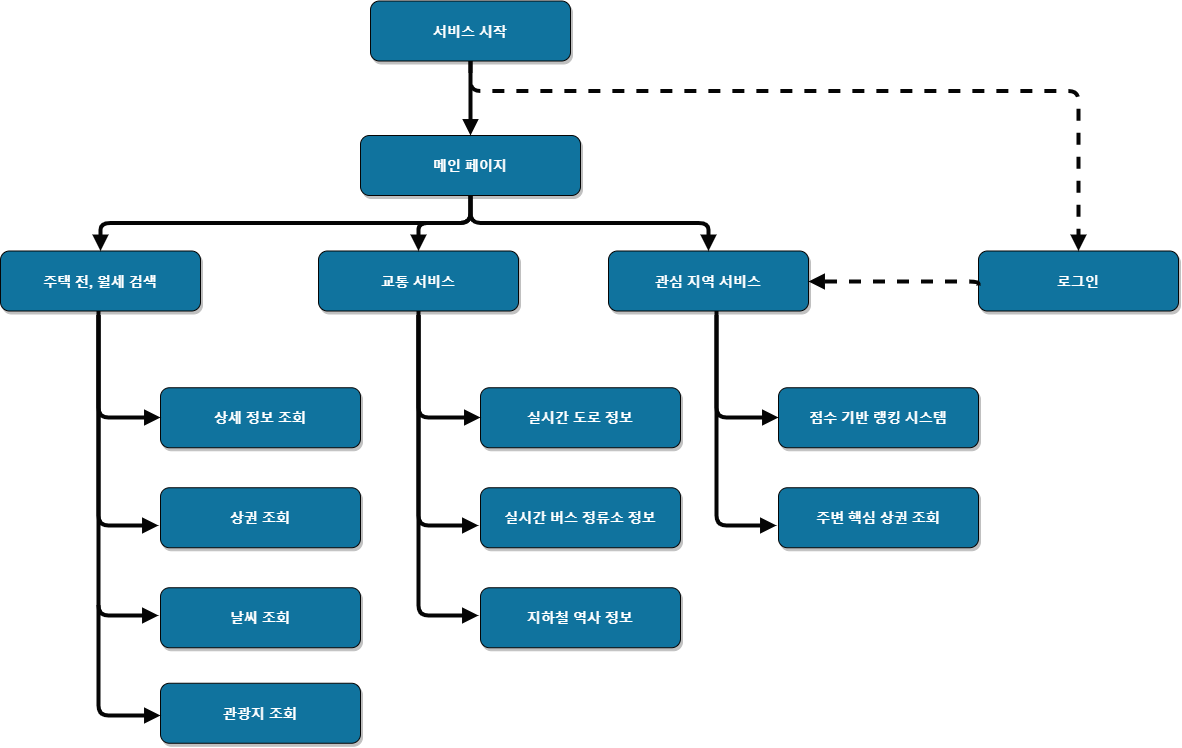

The diagram above was exported from draw.io. Its source (the exported page's mxGraphModel, read from the mxfile embedded in the PNG):
<mxGraphModel dx="2374" dy="1134" grid="1" gridSize="10" guides="1" tooltips="1" connect="1" arrows="1" fold="1" page="1" pageScale="1.5" pageWidth="1169" pageHeight="827" background="none" math="0" shadow="0">
  <root>
    <mxCell id="0" />
    <mxCell id="1" parent="0" />
    <mxCell id="2" value="서비스 시작" style="rounded=1;fillColor=#10739E;strokeColor=#050505;shadow=1;gradientColor=none;fontStyle=1;fontColor=#FFFFFF;fontSize=14;" parent="1" vertex="1">
      <mxGeometry x="672" y="205.5" width="200" height="60" as="geometry" />
    </mxCell>
    <mxCell id="3" value="메인 페이지" style="rounded=1;fillColor=#10739E;strokeColor=#050505;shadow=1;gradientColor=none;fontStyle=1;fontColor=#FFFFFF;fontSize=14;" parent="1" vertex="1">
      <mxGeometry x="662" y="340" width="220" height="60" as="geometry" />
    </mxCell>
    <mxCell id="4" value="주택 전, 월세 검색" style="rounded=1;fillColor=#10739E;strokeColor=#050505;shadow=1;gradientColor=none;fontStyle=1;fontColor=#FFFFFF;fontSize=14;" parent="1" vertex="1">
      <mxGeometry x="302" y="455.5" width="200" height="60" as="geometry" />
    </mxCell>
    <mxCell id="5" value="교통 서비스" style="rounded=1;fillColor=#10739E;strokeColor=#050505;shadow=1;gradientColor=none;fontStyle=1;fontColor=#FFFFFF;fontSize=14;" parent="1" vertex="1">
      <mxGeometry x="620" y="455.5" width="200" height="60" as="geometry" />
    </mxCell>
    <mxCell id="6" value="관심 지역 서비스" style="rounded=1;fillColor=#10739E;strokeColor=#050505;shadow=1;gradientColor=none;fontStyle=1;fontColor=#FFFFFF;fontSize=14;" parent="1" vertex="1">
      <mxGeometry x="910" y="455.5" width="200" height="60" as="geometry" />
    </mxCell>
    <mxCell id="7" value="로그인" style="rounded=1;fillColor=#10739E;strokeColor=#050505;shadow=1;gradientColor=none;fontStyle=1;fontColor=#FFFFFF;fontSize=14;" parent="1" vertex="1">
      <mxGeometry x="1280" y="455.5" width="200" height="60" as="geometry" />
    </mxCell>
    <mxCell id="8" value="상세 정보 조회" style="rounded=1;fillColor=#10739E;strokeColor=#050505;shadow=1;gradientColor=none;fontStyle=1;fontColor=#FFFFFF;fontSize=14;" parent="1" vertex="1">
      <mxGeometry x="462" y="592.25" width="200" height="60" as="geometry" />
    </mxCell>
    <mxCell id="9" value="상권 조회" style="rounded=1;fillColor=#10739E;strokeColor=#050505;shadow=1;gradientColor=none;fontStyle=1;fontColor=#FFFFFF;fontSize=14;" parent="1" vertex="1">
      <mxGeometry x="462" y="692.25" width="200" height="60" as="geometry" />
    </mxCell>
    <mxCell id="10" value="날씨 조회" style="rounded=1;fillColor=#10739E;strokeColor=#050505;shadow=1;gradientColor=none;fontStyle=1;fontColor=#FFFFFF;fontSize=14;" parent="1" vertex="1">
      <mxGeometry x="462" y="792.25" width="200" height="60" as="geometry" />
    </mxCell>
    <mxCell id="11" value="관광지 조회" style="rounded=1;fillColor=#10739E;strokeColor=#050505;shadow=1;gradientColor=none;fontStyle=1;fontColor=#FFFFFF;fontSize=14;" parent="1" vertex="1">
      <mxGeometry x="462" y="887.75" width="200" height="60" as="geometry" />
    </mxCell>
    <mxCell id="29" value="" style="edgeStyle=elbowEdgeStyle;elbow=vertical;strokeWidth=4;endArrow=block;endFill=1;fontStyle=1;strokeColor=#050505;" parent="1" source="2" target="3" edge="1">
      <mxGeometry x="22" y="165.5" width="100" height="100" as="geometry">
        <mxPoint x="22" y="265.5" as="sourcePoint" />
        <mxPoint x="122" y="165.5" as="targetPoint" />
      </mxGeometry>
    </mxCell>
    <mxCell id="30" value="" style="edgeStyle=elbowEdgeStyle;elbow=vertical;strokeWidth=4;endArrow=block;endFill=1;fontStyle=1;strokeColor=#050505;" parent="1" source="3" target="5" edge="1">
      <mxGeometry x="22" y="165.5" width="100" height="100" as="geometry">
        <mxPoint x="22" y="265.5" as="sourcePoint" />
        <mxPoint x="122" y="165.5" as="targetPoint" />
      </mxGeometry>
    </mxCell>
    <mxCell id="31" value="" style="edgeStyle=elbowEdgeStyle;elbow=vertical;strokeWidth=4;endArrow=block;endFill=1;fontStyle=1;strokeColor=#050505;" parent="1" source="3" target="4" edge="1">
      <mxGeometry x="22" y="165.5" width="100" height="100" as="geometry">
        <mxPoint x="22" y="265.5" as="sourcePoint" />
        <mxPoint x="122" y="165.5" as="targetPoint" />
      </mxGeometry>
    </mxCell>
    <mxCell id="32" value="" style="edgeStyle=elbowEdgeStyle;elbow=vertical;strokeWidth=4;endArrow=block;endFill=1;fontStyle=1;strokeColor=#050505;" parent="1" source="3" target="6" edge="1">
      <mxGeometry x="22" y="165.5" width="100" height="100" as="geometry">
        <mxPoint x="22" y="265.5" as="sourcePoint" />
        <mxPoint x="122" y="165.5" as="targetPoint" />
      </mxGeometry>
    </mxCell>
    <mxCell id="33" value="" style="edgeStyle=elbowEdgeStyle;elbow=vertical;strokeWidth=4;endArrow=block;endFill=1;fontStyle=1;dashed=1;strokeColor=#050505;" parent="1" source="2" target="7" edge="1">
      <mxGeometry x="22" y="165.5" width="100" height="100" as="geometry">
        <mxPoint x="22" y="265.5" as="sourcePoint" />
        <mxPoint x="122" y="165.5" as="targetPoint" />
        <Array as="points">
          <mxPoint x="1062" y="295.5" />
        </Array>
      </mxGeometry>
    </mxCell>
    <mxCell id="ozYwJDTPPcEEUEM6lrmH-57" value="" style="edgeStyle=elbowEdgeStyle;elbow=vertical;strokeWidth=4;endArrow=block;endFill=1;fontStyle=1;strokeColor=#050505;entryX=0;entryY=0.5;entryDx=0;entryDy=0;" edge="1" parent="1" target="8">
      <mxGeometry x="-350" y="275.5" width="100" height="100" as="geometry">
        <mxPoint x="400" y="515.5" as="sourcePoint" />
        <mxPoint x="400" y="620" as="targetPoint" />
        <Array as="points">
          <mxPoint x="390" y="622" />
        </Array>
      </mxGeometry>
    </mxCell>
    <mxCell id="ozYwJDTPPcEEUEM6lrmH-58" value="" style="edgeStyle=elbowEdgeStyle;elbow=vertical;strokeWidth=4;endArrow=block;endFill=1;fontStyle=1;dashed=1;strokeColor=#050505;entryX=1;entryY=0.5;entryDx=0;entryDy=0;exitX=0;exitY=0.575;exitDx=0;exitDy=0;exitPerimeter=0;" edge="1" parent="1" source="7" target="6">
      <mxGeometry x="370" y="385.5" width="100" height="100" as="geometry">
        <mxPoint x="1270" y="480" as="sourcePoint" />
        <mxPoint x="1720" y="675.5" as="targetPoint" />
        <Array as="points">
          <mxPoint x="1100" y="486" />
        </Array>
      </mxGeometry>
    </mxCell>
    <mxCell id="ozYwJDTPPcEEUEM6lrmH-59" value="" style="edgeStyle=elbowEdgeStyle;elbow=vertical;strokeWidth=4;endArrow=block;endFill=1;fontStyle=1;strokeColor=#050505;" edge="1" parent="1">
      <mxGeometry x="-340" y="285.5" width="100" height="100" as="geometry">
        <mxPoint x="400" y="520" as="sourcePoint" />
        <mxPoint x="460" y="730" as="targetPoint" />
        <Array as="points">
          <mxPoint x="400" y="730" />
        </Array>
      </mxGeometry>
    </mxCell>
    <mxCell id="ozYwJDTPPcEEUEM6lrmH-60" value="" style="edgeStyle=elbowEdgeStyle;elbow=vertical;strokeWidth=4;endArrow=block;endFill=1;fontStyle=1;strokeColor=#050505;" edge="1" parent="1">
      <mxGeometry x="-410" y="417.75" width="100" height="100" as="geometry">
        <mxPoint x="400" y="520" as="sourcePoint" />
        <mxPoint x="460" y="820" as="targetPoint" />
        <Array as="points">
          <mxPoint x="430" y="820" />
        </Array>
      </mxGeometry>
    </mxCell>
    <mxCell id="ozYwJDTPPcEEUEM6lrmH-61" value="" style="edgeStyle=elbowEdgeStyle;elbow=vertical;strokeWidth=4;endArrow=block;endFill=1;fontStyle=1;strokeColor=#050505;" edge="1" parent="1">
      <mxGeometry x="-408" y="517.75" width="100" height="100" as="geometry">
        <mxPoint x="400" y="810" as="sourcePoint" />
        <mxPoint x="462" y="920.0000000000002" as="targetPoint" />
        <Array as="points">
          <mxPoint x="432" y="920" />
        </Array>
      </mxGeometry>
    </mxCell>
    <mxCell id="ozYwJDTPPcEEUEM6lrmH-62" value="실시간 도로 정보" style="rounded=1;fillColor=#10739E;strokeColor=#050505;shadow=1;gradientColor=none;fontStyle=1;fontColor=#FFFFFF;fontSize=14;" vertex="1" parent="1">
      <mxGeometry x="782" y="592.25" width="200" height="60" as="geometry" />
    </mxCell>
    <mxCell id="ozYwJDTPPcEEUEM6lrmH-63" value="실시간 버스 정류소 정보" style="rounded=1;fillColor=#10739E;strokeColor=#050505;shadow=1;gradientColor=none;fontStyle=1;fontColor=#FFFFFF;fontSize=14;" vertex="1" parent="1">
      <mxGeometry x="782" y="692.25" width="200" height="60" as="geometry" />
    </mxCell>
    <mxCell id="ozYwJDTPPcEEUEM6lrmH-64" value="지하철 역사 정보" style="rounded=1;fillColor=#10739E;strokeColor=#050505;shadow=1;gradientColor=none;fontStyle=1;fontColor=#FFFFFF;fontSize=14;" vertex="1" parent="1">
      <mxGeometry x="782" y="792.25" width="200" height="60" as="geometry" />
    </mxCell>
    <mxCell id="ozYwJDTPPcEEUEM6lrmH-66" value="" style="edgeStyle=elbowEdgeStyle;elbow=vertical;strokeWidth=4;endArrow=block;endFill=1;fontStyle=1;strokeColor=#050505;entryX=0;entryY=0.5;entryDx=0;entryDy=0;" edge="1" parent="1" target="ozYwJDTPPcEEUEM6lrmH-62">
      <mxGeometry x="-30" y="275.5" width="100" height="100" as="geometry">
        <mxPoint x="720" y="515.5" as="sourcePoint" />
        <mxPoint x="720" y="620" as="targetPoint" />
        <Array as="points">
          <mxPoint x="710" y="622" />
        </Array>
      </mxGeometry>
    </mxCell>
    <mxCell id="ozYwJDTPPcEEUEM6lrmH-67" value="" style="edgeStyle=elbowEdgeStyle;elbow=vertical;strokeWidth=4;endArrow=block;endFill=1;fontStyle=1;strokeColor=#050505;" edge="1" parent="1">
      <mxGeometry x="-20" y="285.5" width="100" height="100" as="geometry">
        <mxPoint x="720" y="520" as="sourcePoint" />
        <mxPoint x="780" y="730.0000000000002" as="targetPoint" />
        <Array as="points">
          <mxPoint x="720" y="730" />
        </Array>
      </mxGeometry>
    </mxCell>
    <mxCell id="ozYwJDTPPcEEUEM6lrmH-68" value="" style="edgeStyle=elbowEdgeStyle;elbow=vertical;strokeWidth=4;endArrow=block;endFill=1;fontStyle=1;strokeColor=#050505;" edge="1" parent="1">
      <mxGeometry x="-90" y="417.75" width="100" height="100" as="geometry">
        <mxPoint x="720" y="520" as="sourcePoint" />
        <mxPoint x="780" y="820.0000000000002" as="targetPoint" />
        <Array as="points">
          <mxPoint x="750" y="820" />
        </Array>
      </mxGeometry>
    </mxCell>
    <mxCell id="ozYwJDTPPcEEUEM6lrmH-70" value="점수 기반 랭킹 시스템" style="rounded=1;fillColor=#10739E;strokeColor=#050505;shadow=1;gradientColor=none;fontStyle=1;fontColor=#FFFFFF;fontSize=14;" vertex="1" parent="1">
      <mxGeometry x="1080" y="592.25" width="200" height="60" as="geometry" />
    </mxCell>
    <mxCell id="ozYwJDTPPcEEUEM6lrmH-71" value="주변 핵심 상권 조회" style="rounded=1;fillColor=#10739E;strokeColor=#050505;shadow=1;gradientColor=none;fontStyle=1;fontColor=#FFFFFF;fontSize=14;" vertex="1" parent="1">
      <mxGeometry x="1080" y="692.25" width="200" height="60" as="geometry" />
    </mxCell>
    <mxCell id="ozYwJDTPPcEEUEM6lrmH-73" value="" style="edgeStyle=elbowEdgeStyle;elbow=vertical;strokeWidth=4;endArrow=block;endFill=1;fontStyle=1;strokeColor=#050505;entryX=0;entryY=0.5;entryDx=0;entryDy=0;" edge="1" parent="1" target="ozYwJDTPPcEEUEM6lrmH-70">
      <mxGeometry x="268" y="275.5" width="100" height="100" as="geometry">
        <mxPoint x="1018" y="515.5" as="sourcePoint" />
        <mxPoint x="1018" y="620" as="targetPoint" />
        <Array as="points">
          <mxPoint x="1008" y="622" />
        </Array>
      </mxGeometry>
    </mxCell>
    <mxCell id="ozYwJDTPPcEEUEM6lrmH-74" value="" style="edgeStyle=elbowEdgeStyle;elbow=vertical;strokeWidth=4;endArrow=block;endFill=1;fontStyle=1;strokeColor=#050505;" edge="1" parent="1">
      <mxGeometry x="278" y="285.5" width="100" height="100" as="geometry">
        <mxPoint x="1018" y="520" as="sourcePoint" />
        <mxPoint x="1078" y="730.0000000000002" as="targetPoint" />
        <Array as="points">
          <mxPoint x="1018" y="730" />
        </Array>
      </mxGeometry>
    </mxCell>
  </root>
</mxGraphModel>